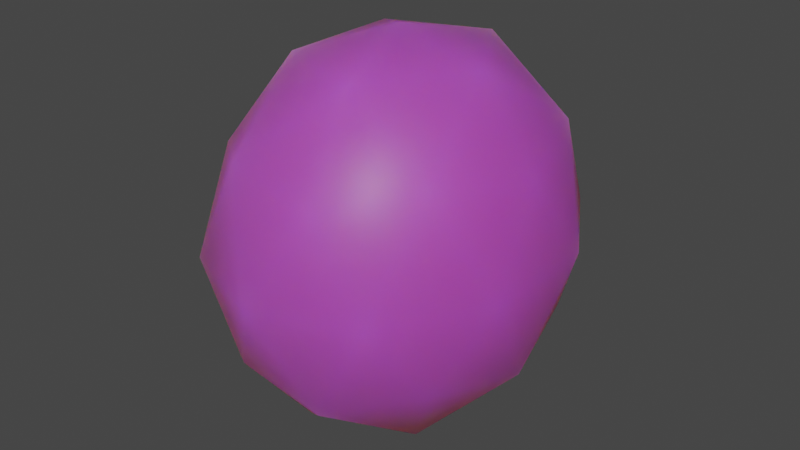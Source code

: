 # Source: Potatos.blend  (saved by Blender 3.4.6; exported with 4.5.12 LTS)
import bpy
from mathutils import Matrix  # noqa: F401  (used for matrix-valued properties, if any)

bpy.ops.wm.read_factory_settings(use_empty=True)
scene = bpy.context.scene
scene.name = 'Scene'

# ---- collections
col_collection = bpy.data.collections.new('Collection'); scene.collection.children.link(col_collection)

# ---- images (referenced by path relative to the original .blend; pixels are not part of the script)
import os
ASSET_DIR = os.environ.get("B2B_ASSET_DIR", "")  # directory of the original .blend (textures are referenced by path, not embedded)
HERE = os.path.dirname(os.path.abspath(__file__))  # packed textures are extracted next to this script under _unpacked/

def load_image(name, relpath, width, height, colorspace="sRGB"):
    """Load a texture the original file referenced (path relative to the .blend, or extracted next to this script)."""
    p = next((c for c in (os.path.join(HERE, relpath), os.path.join(ASSET_DIR, relpath)) if relpath and os.path.exists(c)), "")
    if p:
        img = bpy.data.images.load(p, check_existing=True)
        img.name = name
    else:  # same state as the original file: an image datablock whose file is absent (Cycles renders it pink)
        img = bpy.data.images.new(name, width, height)
        img.source = "FILE"
        img.filepath = "//" + (relpath or name)
    img.colorspace_settings.name = colorspace
    return img
img_untitled_png = load_image('Untitled.png', 'Untitled.png', 1024, 1024, 'sRGB')

# ---- materials (node trees are filled in below, after node groups)
mat_material_002 = bpy.data.materials.new('Material.002')
mat_material_002.use_transparent_shadow = False

# ---- material node trees
mat_material_002.use_nodes = True; mat_material_002.node_tree.nodes.clear()
_N = mat_material_002.node_tree.nodes; _L = mat_material_002.node_tree.links
n0 = _N.new('ShaderNodeBsdfPrincipled'); n0.name = 'Principled BSDF'; n0.location = (10, 300)
n0.distribution = 'GGX'
n0.subsurface_method = 'RANDOM_WALK_SKIN'
n0.inputs[3].default_value = 1.45
n0.inputs[8].default_value = 1.0
n0.inputs[10].default_value = 0.581
n0.inputs[27].default_value = (0.0, 0.0, 0.0, 1.0)
n0.inputs[28].default_value = 1.0
n1 = _N.new('ShaderNodeOutputMaterial'); n1.name = 'Material Output'; n1.location = (300, 300)
n2 = _N.new('ShaderNodeTexImage'); n2.name = 'Image Texture'; n2.location = (-280, 275)
n2.image = img_untitled_png
n3 = _N.new('ShaderNodeMix'); n3.name = 'Mix'; n3.location = (-160, 180)
n3.data_type = 'RGBA'
n3.inputs[0].default_value = 0.581
n3.inputs[7].default_value = (0.03942, 0.03942, 0.03942, 1.0)
_L.new(n0.outputs[0], n1.inputs[0])
_L.new(n2.outputs[0], n3.inputs[6])
_L.new(n3.outputs[2], n0.inputs[0])
n1.is_active_output = True

# ---- world
world_world = bpy.data.worlds.new('World'); scene.world = world_world
world_world.use_nodes = True; world_world.node_tree.nodes.clear()
_N = world_world.node_tree.nodes; _L = world_world.node_tree.links
n0 = _N.new('ShaderNodeOutputWorld'); n0.name = 'World Output'; n0.location = (300, 300)
n1 = _N.new('ShaderNodeBackground'); n1.name = 'Background'; n1.location = (10, 300)
n1.inputs[0].default_value = (0.05088, 0.05088, 0.05088, 1.0)
_L.new(n1.outputs[0], n0.inputs[0])
n0.is_active_output = True
world_world.color = (0.05088, 0.05088, 0.05088)
world_world.use_sun_shadow = False
world_world.sun_shadow_jitter_overblur = 0.0

# ---- meshes
me_icosphere = bpy.data.meshes.new('Icosphere')
me_icosphere.from_pydata([(0.3091, -0.02441, -6.169), (1.127, -0.6768, -5.511), (-0.003269, -1.08, -5.511), (-0.7018, -0.02441, -5.511), (-0.003269, 1.031, -5.511), (1.127, 0.6279, -5.511), (0.6215, -1.08, -4.447), (-0.5088, -0.6768, -4.447), (-0.5088, 0.6279, -4.447), (0.6215, 1.031, -4.447), (1.32, -0.02441, -4.447), (0.3091, -0.02441, -3.789), (0.1201, -0.6633, -6.022), (0.8042, -0.4192, -6.022), (0.6151, -1.058, -5.623), (1.299, -0.02441, -5.623), (0.8042, 0.3704, -6.022), (-0.3028, -0.02441, -6.022), (-0.4918, -0.6633, -5.623), (0.1201, 0.6144, -6.022), (-0.4918, 0.6144, -5.623), (0.6151, 1.009, -5.623), (1.416, -0.4192, -4.979), (1.416, 0.3704, -4.979), (0.3091, -1.302, -4.979), (0.9932, -1.058, -4.979), (-0.7978, -0.4192, -4.979), (-0.375, -1.058, -4.979), (-0.375, 1.009, -4.979), (-0.7978, 0.3704, -4.979), (0.9932, 1.009, -4.979), (0.3091, 1.253, -4.979), (1.11, -0.6633, -4.335), (0.003183, -1.058, -4.335), (-0.6809, -0.02441, -4.335), (0.003183, 1.009, -4.335), (1.11, 0.6144, -4.335), (0.4982, -0.6633, -3.937), (0.921, -0.02441, -3.937), (-0.1859, -0.4192, -3.937), (-0.1859, 0.3704, -3.937), (0.4982, 0.6144, -3.937)], [], [(0, 13, 12), (1, 13, 15), (0, 12, 17), (0, 17, 19), (0, 19, 16), (1, 15, 22), (2, 14, 24), (3, 18, 26), (4, 20, 28), (5, 21, 30), (1, 22, 25), (2, 24, 27), (3, 26, 29), (4, 28, 31), (5, 30, 23), (6, 32, 37), (7, 33, 39), (8, 34, 40), (9, 35, 41), (10, 36, 38), (38, 41, 11), (38, 36, 41), (36, 9, 41), (41, 40, 11), (41, 35, 40), (35, 8, 40), (40, 39, 11), (40, 34, 39), (34, 7, 39), (39, 37, 11), (39, 33, 37), (33, 6, 37), (37, 38, 11), (37, 32, 38), (32, 10, 38), (23, 36, 10), (23, 30, 36), (30, 9, 36), (31, 35, 9), (31, 28, 35), (28, 8, 35), (29, 34, 8), (29, 26, 34), (26, 7, 34), (27, 33, 7), (27, 24, 33), (24, 6, 33), (25, 32, 6), (25, 22, 32), (22, 10, 32), (30, 31, 9), (30, 21, 31), (21, 4, 31), (28, 29, 8), (28, 20, 29), (20, 3, 29), (26, 27, 7), (26, 18, 27), (18, 2, 27), (24, 25, 6), (24, 14, 25), (14, 1, 25), (22, 23, 10), (22, 15, 23), (15, 5, 23), (16, 21, 5), (16, 19, 21), (19, 4, 21), (19, 20, 4), (19, 17, 20), (17, 3, 20), (17, 18, 3), (17, 12, 18), (12, 2, 18), (15, 16, 5), (15, 13, 16), (13, 0, 16), (12, 14, 2), (12, 13, 14), (13, 1, 14)])
me_icosphere.polygons.foreach_set('use_smooth', [True] * 80)
_uv = me_icosphere.uv_layers.new(name='UVMap')
_uv.uv.foreach_set('vector', [0.07482, 0.8649, 0.07718, 0.87, 0.07246, 0.87, 0.07954, 0.8752, 0.08189, 0.87, 0.08425, 0.8752, 0.1126, 0.8649, 0.1149, 0.87, 0.1102, 0.87, 0.1031, 0.8649, 0.1055, 0.87, 0.1008, 0.87, 0.09369, 0.8649, 0.09605, 0.87, 0.09133, 0.87, 0.07954, 0.8752, 0.08425, 0.8752, 0.08189, 0.8804, 0.0701, 0.8752, 0.07482, 0.8752, 0.07246, 0.8804, 0.1078, 0.8752, 0.1126, 0.8752, 0.1102, 0.8804, 0.0984, 0.8752, 0.1031, 0.8752, 0.1008, 0.8804, 0.08897, 0.8752, 0.09369, 0.8752, 0.09133, 0.8804, 0.07954, 0.8752, 0.08189, 0.8804, 0.07718, 0.8804, 0.0701, 0.8752, 0.07246, 0.8804, 0.06774, 0.8804, 0.1078, 0.8752, 0.1102, 0.8804, 0.1055, 0.8804, 0.0984, 0.8752, 0.1008, 0.8804, 0.09605, 0.8804, 0.08897, 0.8752, 0.09133, 0.8804, 0.08661, 0.8804, 0.07482, 0.8855, 0.07954, 0.8855, 0.07718, 0.8907, 0.06538, 0.8855, 0.0701, 0.8855, 0.06774, 0.8907, 0.1031, 0.8855, 0.1078, 0.8855, 0.1055, 0.8907, 0.09369, 0.8855, 0.0984, 0.8855, 0.09605, 0.8907, 0.08425, 0.8855, 0.08897, 0.8855, 0.08661, 0.8907, 0.08661, 0.8907, 0.09133, 0.8907, 0.08897, 0.8958, 0.08661, 0.8907, 0.08897, 0.8855, 0.09133, 0.8907, 0.08897, 0.8855, 0.09369, 0.8855, 0.09133, 0.8907, 0.09605, 0.8907, 0.1008, 0.8907, 0.0984, 0.8958, 0.09605, 0.8907, 0.0984, 0.8855, 0.1008, 0.8907, 0.0984, 0.8855, 0.1031, 0.8855, 0.1008, 0.8907, 0.1055, 0.8907, 0.1102, 0.8907, 0.1078, 0.8958, 0.1055, 0.8907, 0.1078, 0.8855, 0.1102, 0.8907, 0.1078, 0.8855, 0.1126, 0.8855, 0.1102, 0.8907, 0.06774, 0.8907, 0.07246, 0.8907, 0.0701, 0.8958, 0.06774, 0.8907, 0.0701, 0.8855, 0.07246, 0.8907, 0.0701, 0.8855, 0.07482, 0.8855, 0.07246, 0.8907, 0.07718, 0.8907, 0.08189, 0.8907, 0.07954, 0.8958, 0.07718, 0.8907, 0.07954, 0.8855, 0.08189, 0.8907, 0.07954, 0.8855, 0.08425, 0.8855, 0.08189, 0.8907, 0.08661, 0.8804, 0.08897, 0.8855, 0.08425, 0.8855, 0.08661, 0.8804, 0.09133, 0.8804, 0.08897, 0.8855, 0.09133, 0.8804, 0.09369, 0.8855, 0.08897, 0.8855, 0.09605, 0.8804, 0.0984, 0.8855, 0.09369, 0.8855, 0.09605, 0.8804, 0.1008, 0.8804, 0.0984, 0.8855, 0.1008, 0.8804, 0.1031, 0.8855, 0.0984, 0.8855, 0.1055, 0.8804, 0.1078, 0.8855, 0.1031, 0.8855, 0.1055, 0.8804, 0.1102, 0.8804, 0.1078, 0.8855, 0.1102, 0.8804, 0.1126, 0.8855, 0.1078, 0.8855, 0.06774, 0.8804, 0.0701, 0.8855, 0.06538, 0.8855, 0.06774, 0.8804, 0.07246, 0.8804, 0.0701, 0.8855, 0.07246, 0.8804, 0.07482, 0.8855, 0.0701, 0.8855, 0.07718, 0.8804, 0.07954, 0.8855, 0.07482, 0.8855, 0.07718, 0.8804, 0.08189, 0.8804, 0.07954, 0.8855, 0.08189, 0.8804, 0.08425, 0.8855, 0.07954, 0.8855, 0.09133, 0.8804, 0.09605, 0.8804, 0.09369, 0.8855, 0.09133, 0.8804, 0.09369, 0.8752, 0.09605, 0.8804, 0.09369, 0.8752, 0.0984, 0.8752, 0.09605, 0.8804, 0.1008, 0.8804, 0.1055, 0.8804, 0.1031, 0.8855, 0.1008, 0.8804, 0.1031, 0.8752, 0.1055, 0.8804, 0.1031, 0.8752, 0.1078, 0.8752, 0.1055, 0.8804, 0.1102, 0.8804, 0.1149, 0.8804, 0.1126, 0.8855, 0.1102, 0.8804, 0.1126, 0.8752, 0.1149, 0.8804, 0.1126, 0.8752, 0.1173, 0.8752, 0.1149, 0.8804, 0.07246, 0.8804, 0.07718, 0.8804, 0.07482, 0.8855, 0.07246, 0.8804, 0.07482, 0.8752, 0.07718, 0.8804, 0.07482, 0.8752, 0.07954, 0.8752, 0.07718, 0.8804, 0.08189, 0.8804, 0.08661, 0.8804, 0.08425, 0.8855, 0.08189, 0.8804, 0.08425, 0.8752, 0.08661, 0.8804, 0.08425, 0.8752, 0.08897, 0.8752, 0.08661, 0.8804, 0.09133, 0.87, 0.09369, 0.8752, 0.08897, 0.8752, 0.09133, 0.87, 0.09605, 0.87, 0.09369, 0.8752, 0.09605, 0.87, 0.0984, 0.8752, 0.09369, 0.8752, 0.1008, 0.87, 0.1031, 0.8752, 0.0984, 0.8752, 0.1008, 0.87, 0.1055, 0.87, 0.1031, 0.8752, 0.1055, 0.87, 0.1078, 0.8752, 0.1031, 0.8752, 0.1102, 0.87, 0.1126, 0.8752, 0.1078, 0.8752, 0.1102, 0.87, 0.1149, 0.87, 0.1126, 0.8752, 0.1149, 0.87, 0.1173, 0.8752, 0.1126, 0.8752, 0.08425, 0.8752, 0.08661, 0.87, 0.08897, 0.8752, 0.08425, 0.8752, 0.08189, 0.87, 0.08661, 0.87, 0.08189, 0.87, 0.08425, 0.8649, 0.08661, 0.87, 0.07246, 0.87, 0.07482, 0.8752, 0.0701, 0.8752, 0.07246, 0.87, 0.07718, 0.87, 0.07482, 0.8752, 0.07718, 0.87, 0.07954, 0.8752, 0.07482, 0.8752])
me_icosphere.materials.append(mat_material_002)
me_icosphere.update()

# ---- objects
ob_icosphere = bpy.data.objects.new('Icosphere', me_icosphere)

# ---- transforms, parenting, visibility, modifiers, constraints
ob_icosphere.location = (0.0, 0.0, 1.253)
ob_icosphere.scale = (0.1843, 0.2029, 0.2139)

# ---- collection membership
col_collection.objects.link(ob_icosphere)

# ---- scene / render settings (as saved in the file)
scene.frame_start = 1; scene.frame_end = 250; scene.frame_set(1)
scene.render.engine = 'BLENDER_EEVEE_NEXT'
scene.cycles.sampling_pattern = 'TABULATED_SOBOL'
scene.cycles.use_light_tree = False
scene.view_settings.view_transform = 'Filmic'
bpy.context.view_layer.update()

# ---- added for rendering (the .blend has no active camera and no usable light): camera, sun
cam_auto = bpy.data.cameras.new('AutoCamera')
cam_auto.lens = 50.0
cam_auto.sensor_width = 36.0
cam_auto.clip_end = 1000.0
ob_auto_camera = bpy.data.objects.new('AutoCamera', cam_auto)
scene.collection.objects.link(ob_auto_camera)
ob_auto_camera.location = (0.827925, -0.930101, 0.805385)
ob_auto_camera.rotation_euler = (1.09748, -7.21219e-08, 0.694738)
scene.camera = ob_auto_camera
light_auto_sun = bpy.data.lights.new('AutoSun', 'SUN')
light_auto_sun.energy = 3.0
light_auto_sun.angle = 0.0523599
ob_auto_sun = bpy.data.objects.new('AutoSun', light_auto_sun)
scene.collection.objects.link(ob_auto_sun)
ob_auto_sun.rotation_euler = (0.872665, 0.174533, 0.523599)
bpy.context.view_layer.update()
